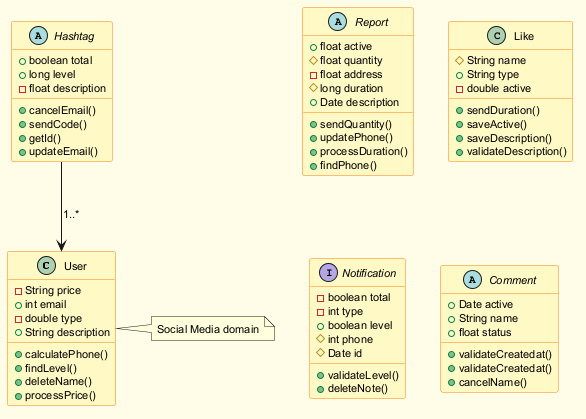

The diagram above was rendered by PlantUML. Its source (embedded in the PNG):
@startuml
skinparam backgroundColor #FFFDE7
skinparam classBackgroundColor #FFF9C4
skinparam classBorderColor #F57F17
skinparam defaultFontSize 11
class User {
  -String price
  +int email
  -double type
  +String description
  +calculatePhone()
  +findLevel()
  +deleteName()
  +processPrice()
}
abstract class Report {
  +float active
  #float quantity
  -float address
  #long duration
  +Date description
  +sendQuantity()
  +updatePhone()
  +processDuration()
  +findPhone()
}
class Like {
  #String name
  +String type
  -double active
  +sendDuration()
  +saveActive()
  +saveDescription()
  +validateDescription()
}
interface Notification {
  -boolean total
  -int type
  +boolean level
  #int phone
  #Date id
  +validateLevel()
  +deleteNote()
}
abstract class Hashtag {
  +boolean total
  +long level
  -float description
  +cancelEmail()
  +sendCode()
  +getId()
  +updateEmail()
}
abstract class Comment {
  +Date active
  +String name
  +float status
  +validateCreatedat()
  +validateCreatedat()
  +cancelName()
}
Hashtag --> User : "1..*"
note right of User : Social Media domain
@enduml